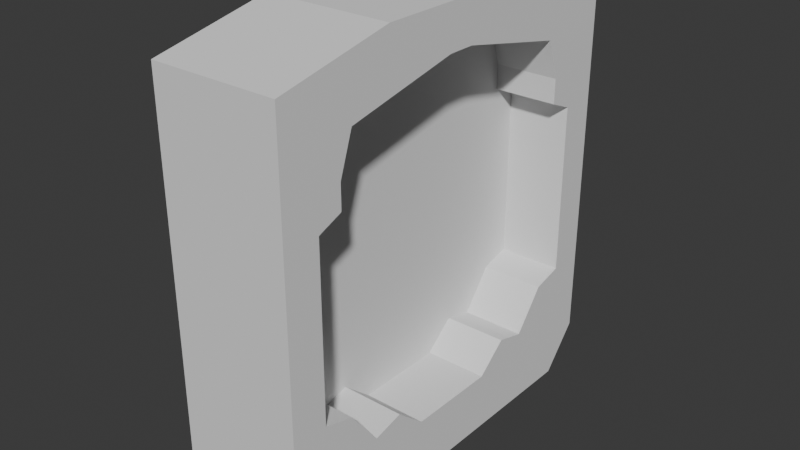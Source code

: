 # Source: PortalRevisado.blend  (saved by Blender 4.5.90; exported with 4.5.12 LTS)
import bpy
from mathutils import Matrix  # noqa: F401  (used for matrix-valued properties, if any)

bpy.ops.wm.read_factory_settings(use_empty=True)
scene = bpy.context.scene
scene.name = 'Scene'

# ---- collections
col_collection = bpy.data.collections.new('Collection'); scene.collection.children.link(col_collection)

# ---- world
world_world = bpy.data.worlds.new('World'); scene.world = world_world
world_world.use_nodes = True; world_world.node_tree.nodes.clear()
_N = world_world.node_tree.nodes; _L = world_world.node_tree.links
n0 = _N.new('ShaderNodeOutputWorld'); n0.name = 'World Output'; n0.location = (200, 100)
n1 = _N.new('ShaderNodeBackground'); n1.name = 'Background'; n1.location = (-200, 100)
n1.inputs[0].default_value = (0.05088, 0.05088, 0.05088, 1.0)
_L.new(n1.outputs[0], n0.inputs[0])
n0.is_active_output = True
world_world.color = (0.05088, 0.05088, 0.05088)
world_world.sun_shadow_jitter_overblur = 0.0

# ---- meshes
me_plano = bpy.data.meshes.new('Plano')
me_plano.from_pydata([(-1.0, -1.0, 0.0), (1.0, -1.0, 0.0), (-1.0, 1.0, 0.0), (1.0, 1.0, 0.0)], [], [(0, 1, 3, 2)])
_uv = me_plano.uv_layers.new(name='Mapa UV')
_uv.uv.foreach_set('vector', [0.0, 0.0, 1.0, 0.0, 1.0, 1.0, 0.0, 1.0])
me_plano.update()
me_cubo = bpy.data.meshes.new('Cubo')
me_cubo.from_pydata([(-1.0, -1.0, -1.0), (-0.9966, -1.0, 3.244), (-1.0, 1.0, -1.0), (-0.9966, 1.0, 3.244), (1.0, -1.0, -1.0), (1.003, -1.0, 3.244), (1.0, 1.0, -1.0), (1.003, 1.0, 3.244), (-1.0, 0.8182, -1.0), (-1.0, 0.6364, -1.0), (-1.0, 0.4545, -1.0), (-1.0, 0.2727, -1.0), (-1.0, 0.09091, -1.0), (-1.0, -0.8182, -1.0), (-1.0, -0.6364, -1.0), (-1.0, -0.4545, -1.0), (-1.0, -0.2727, -1.0), (-1.0, -0.09091, -1.0), (-1.0, -0.09091, 1.0), (-1.0, -0.2727, 1.0), (-1.0, -0.4545, 1.882), (-1.0, -0.6364, 1.614), (-0.9966, -0.8184, 2.976), (-1.0, 0.09091, 1.0), (-1.0, 0.2727, 1.0), (-1.0, 0.4545, 1.882), (-1.0, 0.6364, 1.614), (-0.9966, 0.8184, 2.976), (1.0, -0.09091, -1.0), (1.0, -0.2727, -1.0), (1.0, -0.4545, -1.0), (1.0, -0.6364, -1.0), (1.0, -0.8182, -1.0), (1.0, 0.09091, -1.0), (1.0, 0.2727, -1.0), (1.0, 0.4545, -1.0), (1.0, 0.6364, -1.0), (1.0, 0.8182, -1.0), (1.003, 0.8184, 2.976), (1.0, 0.6364, 1.614), (1.0, 0.4545, 1.882), (1.0, 0.2727, 1.0), (1.0, 0.09091, 1.0), (1.003, -0.8184, 2.976), (1.0, -0.6364, 1.614), (1.0, -0.4545, 1.882), (1.0, -0.2727, 1.0), (1.0, -0.09091, 1.0), (-1.0, 0.0, -1.0), (-1.0, 0.0, 1.0), (1.0, 0.0, -1.0), (1.0, 0.0, 1.0), (-0.9966, 1.216, 4.684), (-1.0, 1.216, 0.4403), (1.0, 1.216, 0.4403), (1.003, 1.216, 4.684), (-0.9966, -1.216, 4.684), (-1.0, -1.216, 0.4403), (1.0, -1.216, 0.4403), (1.003, -1.216, 4.684), (-0.9966, -0.08026, 12.49), (1.003, -0.08026, 12.49), (-0.9966, -0.5207, 13.93), (1.003, -0.5207, 13.93), (1.003, -1.216, 5.524), (1.003, -1.216, 6.364), (1.003, -1.216, 7.205), (1.003, -1.216, 8.045), (1.003, -1.216, 8.885), (1.003, -1.216, 9.725), (1.003, -1.216, 10.57), (1.003, -1.216, 11.41), (1.003, -1.216, 12.25), (1.003, -1.216, 13.09), (1.003, -0.7753, 11.65), (1.003, -0.8535, 10.31), (1.003, -0.8535, 9.473), (1.003, -1.0, 9.125), (1.003, -1.0, 8.285), (1.003, -1.0, 7.444), (1.003, -1.0, 6.604), (1.003, -1.0, 5.764), (1.003, -1.0, 4.924), (1.003, -1.0, 4.084), (-0.9966, -0.7753, 11.65), (-0.9966, -0.8535, 10.31), (-0.9966, -0.8535, 9.473), (-0.9966, -1.0, 9.125), (-0.9966, -1.0, 8.285), (-0.9966, -1.0, 7.444), (-0.9966, -1.0, 6.604), (-0.9966, -1.0, 5.764), (-0.9966, -1.0, 4.924), (-0.9966, -1.0, 4.084), (-0.9966, -1.216, 5.524), (-0.9966, -1.216, 6.364), (-0.9966, -1.216, 7.205), (-0.9966, -1.216, 8.045), (-0.9966, -1.216, 8.885), (-0.9966, -1.216, 9.725), (-0.9966, -1.216, 10.57), (-0.9966, -1.216, 11.41), (-0.9966, -1.216, 12.25), (-0.9966, -1.216, 13.09), (-0.9966, 0.08026, 12.49), (1.003, 0.08026, 12.49), (-0.9966, 0.5207, 13.93), (1.003, 0.5207, 13.93), (1.003, 1.216, 5.524), (1.003, 1.216, 6.364), (1.003, 1.216, 7.205), (1.003, 1.216, 8.045), (1.003, 1.216, 8.885), (1.003, 1.216, 9.725), (1.003, 1.216, 10.57), (1.003, 1.216, 11.41), (1.003, 1.216, 12.25), (1.003, 1.216, 13.09), (1.003, 0.7753, 11.65), (1.003, 0.8535, 10.31), (1.003, 0.8535, 9.473), (1.003, 1.0, 9.125), (1.003, 1.0, 8.285), (1.003, 1.0, 7.444), (1.003, 1.0, 6.604), (1.003, 1.0, 5.764), (1.003, 1.0, 4.924), (1.003, 1.0, 4.084), (-0.9966, 0.7753, 11.65), (-0.9966, 0.8535, 10.31), (-0.9966, 0.8535, 9.473), (-0.9966, 1.0, 9.125), (-0.9966, 1.0, 8.285), (-0.9966, 1.0, 7.444), (-0.9966, 1.0, 6.604), (-0.9966, 1.0, 5.764), (-0.9966, 1.0, 4.924), (-0.9966, 1.0, 4.084), (-0.9966, 1.216, 5.524), (-0.9966, 1.216, 6.364), (-0.9966, 1.216, 7.205), (-0.9966, 1.216, 8.045), (-0.9966, 1.216, 8.885), (-0.9966, 1.216, 9.725), (-0.9966, 1.216, 10.57), (-0.9966, 1.216, 11.41), (-0.9966, 1.216, 12.25), (-0.9966, 1.216, 13.09)], [], [(11, 24, 25, 10), (6, 2, 53, 54), (14, 13, 22, 21), (46, 47, 18, 19), (4, 32, 43, 5), (0, 13, 32, 4), (10, 35, 34, 11), (35, 40, 41, 34), (7, 3, 27, 38), (12, 33, 50, 48), (12, 23, 24, 11), (48, 17, 18, 49), (16, 15, 20, 19), (5, 59, 58, 4), (43, 44, 21, 22), (45, 46, 19, 20), (9, 36, 35, 10), (37, 38, 39, 36), (8, 37, 36, 9), (40, 25, 24, 41), (38, 27, 26, 39), (13, 14, 31, 32), (32, 31, 44, 43), (14, 15, 30, 31), (15, 16, 29, 30), (16, 17, 28, 29), (11, 34, 33, 12), (42, 23, 49, 51), (39, 26, 25, 40), (8, 27, 3, 2), (33, 42, 51, 50), (30, 29, 46, 45), (47, 51, 49, 18), (5, 43, 22, 1), (44, 45, 20, 21), (17, 48, 50, 28), (13, 0, 1, 22), (31, 30, 45, 44), (29, 28, 47, 46), (17, 16, 19, 18), (28, 50, 51, 47), (9, 26, 27, 8), (41, 24, 23, 42), (6, 7, 38, 37), (2, 6, 37, 8), (48, 49, 23, 12), (36, 39, 40, 35), (34, 41, 42, 33), (7, 6, 54, 55), (15, 14, 21, 20), (118, 117, 107, 105), (53, 52, 55, 54), (128, 118, 105, 104), (10, 25, 26, 9), (117, 147, 106, 107), (2, 3, 52, 53), (147, 128, 104, 106), (60, 62, 106, 104), (57, 58, 59, 56), (4, 58, 57, 0), (74, 61, 63, 73), (0, 57, 56, 1), (61, 60, 104, 105), (84, 60, 61, 74), (73, 63, 62, 103), (103, 62, 60, 84), (56, 94, 93, 1), (94, 95, 92, 93), (95, 96, 91, 92), (96, 97, 90, 91), (97, 98, 89, 90), (98, 99, 88, 89), (99, 100, 87, 88), (100, 101, 86, 87), (101, 102, 85, 86), (102, 103, 84, 85), (59, 64, 94, 56), (64, 65, 95, 94), (65, 66, 96, 95), (66, 67, 97, 96), (67, 68, 98, 97), (68, 69, 99, 98), (69, 70, 100, 99), (70, 71, 101, 100), (71, 72, 102, 101), (72, 73, 103, 102), (1, 93, 83, 5), (93, 92, 82, 83), (92, 91, 81, 82), (91, 90, 80, 81), (90, 89, 79, 80), (89, 88, 78, 79), (88, 87, 77, 78), (87, 86, 76, 77), (86, 85, 75, 76), (85, 84, 74, 75), (5, 83, 64, 59), (83, 82, 65, 64), (82, 81, 66, 65), (81, 80, 67, 66), (80, 79, 68, 67), (79, 78, 69, 68), (78, 77, 70, 69), (77, 76, 71, 70), (76, 75, 72, 71), (75, 74, 73, 72), (52, 3, 137, 138), (138, 137, 136, 139), (139, 136, 135, 140), (140, 135, 134, 141), (141, 134, 133, 142), (142, 133, 132, 143), (143, 132, 131, 144), (144, 131, 130, 145), (145, 130, 129, 146), (146, 129, 128, 147), (55, 52, 138, 108), (108, 138, 139, 109), (109, 139, 140, 110), (110, 140, 141, 111), (111, 141, 142, 112), (112, 142, 143, 113), (113, 143, 144, 114), (114, 144, 145, 115), (115, 145, 146, 116), (116, 146, 147, 117), (3, 7, 127, 137), (137, 127, 126, 136), (136, 126, 125, 135), (135, 125, 124, 134), (134, 124, 123, 133), (133, 123, 122, 132), (132, 122, 121, 131), (131, 121, 120, 130), (130, 120, 119, 129), (129, 119, 118, 128), (7, 55, 108, 127), (127, 108, 109, 126), (126, 109, 110, 125), (125, 110, 111, 124), (124, 111, 112, 123), (123, 112, 113, 122), (122, 113, 114, 121), (121, 114, 115, 120), (120, 115, 116, 119), (119, 116, 117, 118), (62, 63, 107, 106), (63, 61, 105, 107)])
_uv = me_cubo.uv_layers.new(name='Mapa UV')
_uv.uv.foreach_set('vector', [0.375, 0.1591, 0.625, 0.1591, 0.625, 0.1818, 0.375, 0.1818, 0.375, 0.5, 0.125, 0.5, 0.125, 0.5, 0.375, 0.5, 0.375, 0.2045, 0.375, 0.2273, 0.625, 0.2273, 0.625, 0.2045, 0.625, 0.5909, 0.625, 0.6136, 0.875, 0.6136, 0.875, 0.5909, 0.375, 0.5, 0.375, 0.5227, 0.625, 0.5227, 0.625, 0.5, 0.125, 0.5, 0.125, 0.5227, 0.375, 0.5227, 0.375, 0.5, 0.125, 0.5682, 0.375, 0.5682, 0.375, 0.5909, 0.125, 0.5909, 0.375, 0.5682, 0.625, 0.5682, 0.625, 0.5909, 0.375, 0.5909, 0.625, 0.5, 0.875, 0.5, 0.875, 0.5227, 0.625, 0.5227, 0.125, 0.6136, 0.375, 0.6136, 0.375, 0.625, 0.125, 0.625, 0.375, 0.1364, 0.625, 0.1364, 0.625, 0.1591, 0.375, 0.1591, 0.375, 0.125, 0.375, 0.1364, 0.625, 0.1364, 0.625, 0.125, 0.375, 0.1591, 0.375, 0.1818, 0.625, 0.1818, 0.625, 0.1591, 0.625, 0.5, 0.625, 0.5, 0.375, 0.5, 0.375, 0.5, 0.625, 0.5227, 0.625, 0.5455, 0.875, 0.5455, 0.875, 0.5227, 0.625, 0.5682, 0.625, 0.5909, 0.875, 0.5909, 0.875, 0.5682, 0.125, 0.5455, 0.375, 0.5455, 0.375, 0.5682, 0.125, 0.5682, 0.375, 0.5227, 0.625, 0.5227, 0.625, 0.5455, 0.375, 0.5455, 0.125, 0.5227, 0.375, 0.5227, 0.375, 0.5455, 0.125, 0.5455, 0.625, 0.5682, 0.875, 0.5682, 0.875, 0.5909, 0.625, 0.5909, 0.625, 0.5227, 0.875, 0.5227, 0.875, 0.5455, 0.625, 0.5455, 0.125, 0.5227, 0.125, 0.5455, 0.375, 0.5455, 0.375, 0.5227, 0.375, 0.5227, 0.375, 0.5455, 0.625, 0.5455, 0.625, 0.5227, 0.125, 0.5455, 0.125, 0.5682, 0.375, 0.5682, 0.375, 0.5455, 0.125, 0.5682, 0.125, 0.5909, 0.375, 0.5909, 0.375, 0.5682, 0.125, 0.5909, 0.125, 0.6136, 0.375, 0.6136, 0.375, 0.5909, 0.125, 0.5909, 0.375, 0.5909, 0.375, 0.6136, 0.125, 0.6136, 0.625, 0.6136, 0.875, 0.6136, 0.875, 0.625, 0.625, 0.625, 0.625, 0.5455, 0.875, 0.5455, 0.875, 0.5682, 0.625, 0.5682, 0.375, 0.2273, 0.625, 0.2273, 0.625, 0.25, 0.375, 0.25, 0.375, 0.6136, 0.625, 0.6136, 0.625, 0.625, 0.375, 0.625, 0.375, 0.5682, 0.375, 0.5909, 0.625, 0.5909, 0.625, 0.5682, 0.625, 0.6136, 0.625, 0.625, 0.875, 0.625, 0.875, 0.6136, 0.625, 0.5, 0.625, 0.5227, 0.875, 0.5227, 0.875, 0.5, 0.625, 0.5455, 0.625, 0.5682, 0.875, 0.5682, 0.875, 0.5455, 0.125, 0.6136, 0.125, 0.625, 0.375, 0.625, 0.375, 0.6136, 0.375, 0.2273, 0.375, 0.25, 0.625, 0.25, 0.625, 0.2273, 0.375, 0.5455, 0.375, 0.5682, 0.625, 0.5682, 0.625, 0.5455, 0.375, 0.5909, 0.375, 0.6136, 0.625, 0.6136, 0.625, 0.5909, 0.375, 0.1364, 0.375, 0.1591, 0.625, 0.1591, 0.625, 0.1364, 0.375, 0.6136, 0.375, 0.625, 0.625, 0.625, 0.625, 0.6136, 0.375, 0.2045, 0.625, 0.2045, 0.625, 0.2273, 0.375, 0.2273, 0.625, 0.5909, 0.875, 0.5909, 0.875, 0.6136, 0.625, 0.6136, 0.375, 0.5, 0.625, 0.5, 0.625, 0.5227, 0.375, 0.5227, 0.125, 0.5, 0.375, 0.5, 0.375, 0.5227, 0.125, 0.5227, 0.375, 0.125, 0.625, 0.125, 0.625, 0.1364, 0.375, 0.1364, 0.375, 0.5455, 0.625, 0.5455, 0.625, 0.5682, 0.375, 0.5682, 0.375, 0.5909, 0.625, 0.5909, 0.625, 0.6136, 0.375, 0.6136, 0.625, 0.5, 0.375, 0.5, 0.375, 0.5, 0.625, 0.5, 0.375, 0.1818, 0.375, 0.2045, 0.625, 0.2045, 0.625, 0.1818, 0.625, 0.5, 0.625, 0.5, 0.625, 0.5, 0.625, 0.5, 0.375, 0.25, 0.625, 0.25, 0.625, 0.5, 0.375, 0.5, 0.875, 0.5, 0.625, 0.5, 0.625, 0.5, 0.875, 0.5, 0.375, 0.1818, 0.625, 0.1818, 0.625, 0.2045, 0.375, 0.2045, 0.625, 0.5, 0.625, 0.25, 0.625, 0.25, 0.625, 0.5, 0.375, 0.25, 0.625, 0.25, 0.625, 0.25, 0.375, 0.25, 0.625, 0.25, 0.625, 0.25, 0.625, 0.25, 0.625, 0.25, 0.625, 0.25, 0.625, 0.25, 0.625, 0.25, 0.625, 0.25, 0.375, 0.25, 0.375, 0.5, 0.625, 0.5, 0.625, 0.25, 0.375, 0.5, 0.375, 0.5, 0.125, 0.5, 0.125, 0.5, 0.625, 0.5, 0.625, 0.5, 0.625, 0.5, 0.625, 0.5, 0.375, 0.25, 0.375, 0.25, 0.625, 0.25, 0.625, 0.25, 0.625, 0.5, 0.875, 0.5, 0.875, 0.5, 0.625, 0.5, 0.875, 0.5, 0.875, 0.5, 0.625, 0.5, 0.625, 0.5, 0.625, 0.5, 0.625, 0.5, 0.625, 0.25, 0.625, 0.25, 0.625, 0.25, 0.625, 0.25, 0.625, 0.25, 0.625, 0.25, 0.625, 0.25, 0.625, 0.25, 0.625, 0.25, 0.625, 0.25, 0.625, 0.25, 0.625, 0.25, 0.625, 0.25, 0.625, 0.25, 0.625, 0.25, 0.625, 0.25, 0.625, 0.25, 0.625, 0.25, 0.625, 0.25, 0.625, 0.25, 0.625, 0.25, 0.625, 0.25, 0.625, 0.25, 0.625, 0.25, 0.625, 0.25, 0.625, 0.25, 0.625, 0.25, 0.625, 0.25, 0.625, 0.25, 0.625, 0.25, 0.625, 0.25, 0.625, 0.25, 0.625, 0.25, 0.625, 0.25, 0.625, 0.25, 0.625, 0.25, 0.625, 0.25, 0.625, 0.25, 0.625, 0.25, 0.625, 0.25, 0.625, 0.25, 0.625, 0.25, 0.625, 0.25, 0.625, 0.25, 0.625, 0.25, 0.625, 0.25, 0.625, 0.5, 0.625, 0.5, 0.625, 0.25, 0.625, 0.25, 0.625, 0.5, 0.625, 0.5, 0.625, 0.25, 0.625, 0.25, 0.625, 0.5, 0.625, 0.5, 0.625, 0.25, 0.625, 0.25, 0.625, 0.5, 0.625, 0.5, 0.625, 0.25, 0.625, 0.25, 0.625, 0.5, 0.625, 0.5, 0.625, 0.25, 0.625, 0.25, 0.625, 0.5, 0.625, 0.5, 0.625, 0.25, 0.625, 0.25, 0.625, 0.5, 0.625, 0.5, 0.625, 0.25, 0.625, 0.25, 0.625, 0.5, 0.625, 0.5, 0.625, 0.25, 0.625, 0.25, 0.625, 0.5, 0.625, 0.5, 0.625, 0.25, 0.625, 0.25, 0.625, 0.5, 0.625, 0.5, 0.625, 0.25, 0.625, 0.25, 0.875, 0.5, 0.875, 0.5, 0.625, 0.5, 0.625, 0.5, 0.875, 0.5, 0.875, 0.5, 0.625, 0.5, 0.625, 0.5, 0.875, 0.5, 0.875, 0.5, 0.625, 0.5, 0.625, 0.5, 0.875, 0.5, 0.875, 0.5, 0.625, 0.5, 0.625, 0.5, 0.875, 0.5, 0.875, 0.5, 0.625, 0.5, 0.625, 0.5, 0.875, 0.5, 0.875, 0.5, 0.625, 0.5, 0.625, 0.5, 0.875, 0.5, 0.875, 0.5, 0.625, 0.5, 0.625, 0.5, 0.875, 0.5, 0.875, 0.5, 0.625, 0.5, 0.625, 0.5, 0.875, 0.5, 0.875, 0.5, 0.625, 0.5, 0.625, 0.5, 0.875, 0.5, 0.875, 0.5, 0.625, 0.5, 0.625, 0.5, 0.625, 0.5, 0.625, 0.5, 0.625, 0.5, 0.625, 0.5, 0.625, 0.5, 0.625, 0.5, 0.625, 0.5, 0.625, 0.5, 0.625, 0.5, 0.625, 0.5, 0.625, 0.5, 0.625, 0.5, 0.625, 0.5, 0.625, 0.5, 0.625, 0.5, 0.625, 0.5, 0.625, 0.5, 0.625, 0.5, 0.625, 0.5, 0.625, 0.5, 0.625, 0.5, 0.625, 0.5, 0.625, 0.5, 0.625, 0.5, 0.625, 0.5, 0.625, 0.5, 0.625, 0.5, 0.625, 0.5, 0.625, 0.5, 0.625, 0.5, 0.625, 0.5, 0.625, 0.5, 0.625, 0.5, 0.625, 0.5, 0.625, 0.5, 0.625, 0.5, 0.625, 0.5, 0.625, 0.5, 0.625, 0.5, 0.625, 0.5, 0.625, 0.25, 0.625, 0.25, 0.625, 0.25, 0.625, 0.25, 0.625, 0.25, 0.625, 0.25, 0.625, 0.25, 0.625, 0.25, 0.625, 0.25, 0.625, 0.25, 0.625, 0.25, 0.625, 0.25, 0.625, 0.25, 0.625, 0.25, 0.625, 0.25, 0.625, 0.25, 0.625, 0.25, 0.625, 0.25, 0.625, 0.25, 0.625, 0.25, 0.625, 0.25, 0.625, 0.25, 0.625, 0.25, 0.625, 0.25, 0.625, 0.25, 0.625, 0.25, 0.625, 0.25, 0.625, 0.25, 0.625, 0.25, 0.625, 0.25, 0.625, 0.25, 0.625, 0.25, 0.625, 0.25, 0.625, 0.25, 0.625, 0.25, 0.625, 0.25, 0.625, 0.25, 0.625, 0.25, 0.625, 0.25, 0.625, 0.25, 0.625, 0.5, 0.625, 0.25, 0.625, 0.25, 0.625, 0.5, 0.625, 0.5, 0.625, 0.25, 0.625, 0.25, 0.625, 0.5, 0.625, 0.5, 0.625, 0.25, 0.625, 0.25, 0.625, 0.5, 0.625, 0.5, 0.625, 0.25, 0.625, 0.25, 0.625, 0.5, 0.625, 0.5, 0.625, 0.25, 0.625, 0.25, 0.625, 0.5, 0.625, 0.5, 0.625, 0.25, 0.625, 0.25, 0.625, 0.5, 0.625, 0.5, 0.625, 0.25, 0.625, 0.25, 0.625, 0.5, 0.625, 0.5, 0.625, 0.25, 0.625, 0.25, 0.625, 0.5, 0.625, 0.5, 0.625, 0.25, 0.625, 0.25, 0.625, 0.5, 0.625, 0.5, 0.625, 0.25, 0.625, 0.25, 0.625, 0.5, 0.875, 0.5, 0.625, 0.5, 0.625, 0.5, 0.875, 0.5, 0.875, 0.5, 0.625, 0.5, 0.625, 0.5, 0.875, 0.5, 0.875, 0.5, 0.625, 0.5, 0.625, 0.5, 0.875, 0.5, 0.875, 0.5, 0.625, 0.5, 0.625, 0.5, 0.875, 0.5, 0.875, 0.5, 0.625, 0.5, 0.625, 0.5, 0.875, 0.5, 0.875, 0.5, 0.625, 0.5, 0.625, 0.5, 0.875, 0.5, 0.875, 0.5, 0.625, 0.5, 0.625, 0.5, 0.875, 0.5, 0.875, 0.5, 0.625, 0.5, 0.625, 0.5, 0.875, 0.5, 0.875, 0.5, 0.625, 0.5, 0.625, 0.5, 0.875, 0.5, 0.875, 0.5, 0.625, 0.5, 0.625, 0.5, 0.875, 0.5, 0.625, 0.5, 0.625, 0.5, 0.625, 0.5, 0.625, 0.5, 0.625, 0.5, 0.625, 0.5, 0.625, 0.5, 0.625, 0.5, 0.625, 0.5, 0.625, 0.5, 0.625, 0.5, 0.625, 0.5, 0.625, 0.5, 0.625, 0.5, 0.625, 0.5, 0.625, 0.5, 0.625, 0.5, 0.625, 0.5, 0.625, 0.5, 0.625, 0.5, 0.625, 0.5, 0.625, 0.5, 0.625, 0.5, 0.625, 0.5, 0.625, 0.5, 0.625, 0.5, 0.625, 0.5, 0.625, 0.5, 0.625, 0.5, 0.625, 0.5, 0.625, 0.5, 0.625, 0.5, 0.625, 0.5, 0.625, 0.5, 0.625, 0.5, 0.625, 0.5, 0.625, 0.5, 0.625, 0.5, 0.625, 0.5, 0.625, 0.5, 0.625, 0.25, 0.625, 0.5, 0.625, 0.5, 0.625, 0.25, 0.625, 0.5, 0.625, 0.5, 0.625, 0.5, 0.625, 0.5])
me_cubo.update()

# ---- objects
ob_portal = bpy.data.objects.new('Portal', me_plano)
ob_cubo = bpy.data.objects.new('Cubo', me_cubo)

# ---- transforms, parenting, visibility, modifiers, constraints
ob_portal.location = (0.0, 0.0, 1.0)
ob_portal.rotation_euler = (0.0, 1.571, 0.0)
ob_cubo.location = (0.0, 0.0, -0.1741)
ob_cubo.scale = (0.377, 1.0, 0.1741)

# ---- collection membership
col_collection.objects.link(ob_portal)
col_collection.objects.link(ob_cubo)

# ---- scene / render settings (as saved in the file)
scene.frame_start = 1; scene.frame_end = 250; scene.frame_set(1)
scene.render.engine = 'BLENDER_EEVEE_NEXT'
bpy.context.view_layer.update()

# ---- added for rendering (the .blend has no active camera and no usable light): camera, sun
cam_auto = bpy.data.cameras.new('AutoCamera')
cam_auto.lens = 50.0
cam_auto.sensor_width = 36.0
cam_auto.clip_end = 1000.0
ob_auto_camera = bpy.data.objects.new('AutoCamera', cam_auto)
scene.collection.objects.link(ob_auto_camera)
ob_auto_camera.location = (3.36696, -4.03957, 3.64432)
ob_auto_camera.rotation_euler = (1.09748, -7.21219e-08, 0.694738)
scene.camera = ob_auto_camera
light_auto_sun = bpy.data.lights.new('AutoSun', 'SUN')
light_auto_sun.energy = 3.0
light_auto_sun.angle = 0.0523599
ob_auto_sun = bpy.data.objects.new('AutoSun', light_auto_sun)
scene.collection.objects.link(ob_auto_sun)
ob_auto_sun.rotation_euler = (0.872665, 0.174533, 0.523599)
bpy.context.view_layer.update()
